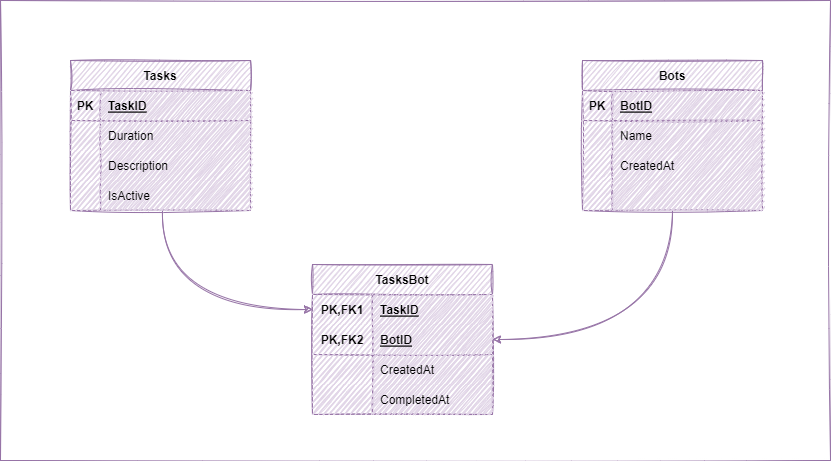

The diagram above was exported from draw.io. Its source (the exported page's mxGraphModel, read from the mxfile embedded in the PNG):
<mxGraphModel dx="1759" dy="914" grid="1" gridSize="10" guides="1" tooltips="1" connect="1" arrows="1" fold="1" page="1" pageScale="1" pageWidth="1000" pageHeight="700" math="0" shadow="0">
  <root>
    <mxCell id="0" />
    <mxCell id="1" parent="0" />
    <mxCell id="46" value="" style="rounded=0;whiteSpace=wrap;html=1;fillColor=default;strokeColor=#9673a6;gradientColor=#ffffff;sketch=1;" parent="1" vertex="1">
      <mxGeometry x="85" y="90" width="830" height="460" as="geometry" />
    </mxCell>
    <mxCell id="2" value="Tasks" style="shape=table;startSize=30;container=1;collapsible=1;childLayout=tableLayout;fixedRows=1;rowLines=0;fontStyle=1;align=center;resizeLast=1;fillColor=#e1d5e7;strokeColor=#9673a6;sketch=1;rounded=0;" parent="1" vertex="1">
      <mxGeometry x="155" y="150" width="180" height="150" as="geometry" />
    </mxCell>
    <mxCell id="3" value="" style="shape=partialRectangle;collapsible=0;dropTarget=0;pointerEvents=0;fillColor=#e1d5e7;top=0;left=0;bottom=1;right=0;points=[[0,0.5],[1,0.5]];portConstraint=eastwest;strokeColor=#9673a6;sketch=1;rounded=0;" parent="2" vertex="1">
      <mxGeometry y="30" width="180" height="30" as="geometry" />
    </mxCell>
    <mxCell id="4" value="PK" style="shape=partialRectangle;connectable=0;fillColor=#e1d5e7;top=0;left=0;bottom=0;right=0;fontStyle=1;overflow=hidden;strokeColor=#9673a6;sketch=1;rounded=0;" parent="3" vertex="1">
      <mxGeometry width="30" height="30" as="geometry">
        <mxRectangle width="30" height="30" as="alternateBounds" />
      </mxGeometry>
    </mxCell>
    <mxCell id="5" value="TaskID" style="shape=partialRectangle;connectable=0;fillColor=#e1d5e7;top=0;left=0;bottom=0;right=0;align=left;spacingLeft=6;fontStyle=5;overflow=hidden;strokeColor=#9673a6;sketch=1;rounded=0;" parent="3" vertex="1">
      <mxGeometry x="30" width="150" height="30" as="geometry">
        <mxRectangle width="150" height="30" as="alternateBounds" />
      </mxGeometry>
    </mxCell>
    <mxCell id="6" value="" style="shape=partialRectangle;collapsible=0;dropTarget=0;pointerEvents=0;fillColor=#e1d5e7;top=0;left=0;bottom=0;right=0;points=[[0,0.5],[1,0.5]];portConstraint=eastwest;strokeColor=#9673a6;sketch=1;rounded=0;" parent="2" vertex="1">
      <mxGeometry y="60" width="180" height="30" as="geometry" />
    </mxCell>
    <mxCell id="7" value="" style="shape=partialRectangle;connectable=0;fillColor=#e1d5e7;top=0;left=0;bottom=0;right=0;editable=1;overflow=hidden;strokeColor=#9673a6;sketch=1;rounded=0;" parent="6" vertex="1">
      <mxGeometry width="30" height="30" as="geometry">
        <mxRectangle width="30" height="30" as="alternateBounds" />
      </mxGeometry>
    </mxCell>
    <mxCell id="8" value="Duration" style="shape=partialRectangle;connectable=0;fillColor=#e1d5e7;top=0;left=0;bottom=0;right=0;align=left;spacingLeft=6;overflow=hidden;strokeColor=#9673a6;sketch=1;rounded=0;" parent="6" vertex="1">
      <mxGeometry x="30" width="150" height="30" as="geometry">
        <mxRectangle width="150" height="30" as="alternateBounds" />
      </mxGeometry>
    </mxCell>
    <mxCell id="9" value="" style="shape=partialRectangle;collapsible=0;dropTarget=0;pointerEvents=0;fillColor=#e1d5e7;top=0;left=0;bottom=0;right=0;points=[[0,0.5],[1,0.5]];portConstraint=eastwest;strokeColor=#9673a6;sketch=1;rounded=0;" parent="2" vertex="1">
      <mxGeometry y="90" width="180" height="30" as="geometry" />
    </mxCell>
    <mxCell id="10" value="" style="shape=partialRectangle;connectable=0;fillColor=#e1d5e7;top=0;left=0;bottom=0;right=0;editable=1;overflow=hidden;strokeColor=#9673a6;sketch=1;rounded=0;" parent="9" vertex="1">
      <mxGeometry width="30" height="30" as="geometry">
        <mxRectangle width="30" height="30" as="alternateBounds" />
      </mxGeometry>
    </mxCell>
    <mxCell id="11" value="Description" style="shape=partialRectangle;connectable=0;fillColor=#e1d5e7;top=0;left=0;bottom=0;right=0;align=left;spacingLeft=6;overflow=hidden;strokeColor=#9673a6;sketch=1;rounded=0;" parent="9" vertex="1">
      <mxGeometry x="30" width="150" height="30" as="geometry">
        <mxRectangle width="150" height="30" as="alternateBounds" />
      </mxGeometry>
    </mxCell>
    <mxCell id="12" value="" style="shape=partialRectangle;collapsible=0;dropTarget=0;pointerEvents=0;fillColor=#e1d5e7;top=0;left=0;bottom=0;right=0;points=[[0,0.5],[1,0.5]];portConstraint=eastwest;strokeColor=#9673a6;sketch=1;rounded=0;" parent="2" vertex="1">
      <mxGeometry y="120" width="180" height="30" as="geometry" />
    </mxCell>
    <mxCell id="13" value="" style="shape=partialRectangle;connectable=0;fillColor=#e1d5e7;top=0;left=0;bottom=0;right=0;editable=1;overflow=hidden;strokeColor=#9673a6;sketch=1;rounded=0;" parent="12" vertex="1">
      <mxGeometry width="30" height="30" as="geometry">
        <mxRectangle width="30" height="30" as="alternateBounds" />
      </mxGeometry>
    </mxCell>
    <mxCell id="14" value="IsActive" style="shape=partialRectangle;connectable=0;fillColor=#e1d5e7;top=0;left=0;bottom=0;right=0;align=left;spacingLeft=6;overflow=hidden;strokeColor=#9673a6;sketch=1;rounded=0;" parent="12" vertex="1">
      <mxGeometry x="30" width="150" height="30" as="geometry">
        <mxRectangle width="150" height="30" as="alternateBounds" />
      </mxGeometry>
    </mxCell>
    <mxCell id="45" style="edgeStyle=none;html=1;entryX=1;entryY=0.5;entryDx=0;entryDy=0;fillColor=#e1d5e7;strokeColor=#9673a6;sketch=1;rounded=0;curved=1;" parent="1" source="15" target="32" edge="1">
      <mxGeometry relative="1" as="geometry">
        <Array as="points">
          <mxPoint x="757" y="429" />
        </Array>
      </mxGeometry>
    </mxCell>
    <mxCell id="15" value="Bots" style="shape=table;startSize=30;container=1;collapsible=1;childLayout=tableLayout;fixedRows=1;rowLines=0;fontStyle=1;align=center;resizeLast=1;fillColor=#e1d5e7;strokeColor=#9673a6;sketch=1;rounded=0;" parent="1" vertex="1">
      <mxGeometry x="667" y="150" width="180" height="150" as="geometry" />
    </mxCell>
    <mxCell id="16" value="" style="shape=partialRectangle;collapsible=0;dropTarget=0;pointerEvents=0;fillColor=#e1d5e7;top=0;left=0;bottom=1;right=0;points=[[0,0.5],[1,0.5]];portConstraint=eastwest;strokeColor=#9673a6;sketch=1;rounded=0;" parent="15" vertex="1">
      <mxGeometry y="30" width="180" height="30" as="geometry" />
    </mxCell>
    <mxCell id="17" value="PK" style="shape=partialRectangle;connectable=0;fillColor=#e1d5e7;top=0;left=0;bottom=0;right=0;fontStyle=1;overflow=hidden;strokeColor=#9673a6;sketch=1;rounded=0;" parent="16" vertex="1">
      <mxGeometry width="30" height="30" as="geometry">
        <mxRectangle width="30" height="30" as="alternateBounds" />
      </mxGeometry>
    </mxCell>
    <mxCell id="18" value="BotID" style="shape=partialRectangle;connectable=0;fillColor=#e1d5e7;top=0;left=0;bottom=0;right=0;align=left;spacingLeft=6;fontStyle=5;overflow=hidden;strokeColor=#9673a6;sketch=1;rounded=0;" parent="16" vertex="1">
      <mxGeometry x="30" width="150" height="30" as="geometry">
        <mxRectangle width="150" height="30" as="alternateBounds" />
      </mxGeometry>
    </mxCell>
    <mxCell id="19" value="" style="shape=partialRectangle;collapsible=0;dropTarget=0;pointerEvents=0;fillColor=#e1d5e7;top=0;left=0;bottom=0;right=0;points=[[0,0.5],[1,0.5]];portConstraint=eastwest;strokeColor=#9673a6;sketch=1;rounded=0;" parent="15" vertex="1">
      <mxGeometry y="60" width="180" height="30" as="geometry" />
    </mxCell>
    <mxCell id="20" value="" style="shape=partialRectangle;connectable=0;fillColor=#e1d5e7;top=0;left=0;bottom=0;right=0;editable=1;overflow=hidden;strokeColor=#9673a6;sketch=1;rounded=0;" parent="19" vertex="1">
      <mxGeometry width="30" height="30" as="geometry">
        <mxRectangle width="30" height="30" as="alternateBounds" />
      </mxGeometry>
    </mxCell>
    <mxCell id="21" value="Name" style="shape=partialRectangle;connectable=0;fillColor=#e1d5e7;top=0;left=0;bottom=0;right=0;align=left;spacingLeft=6;overflow=hidden;strokeColor=#9673a6;sketch=1;rounded=0;" parent="19" vertex="1">
      <mxGeometry x="30" width="150" height="30" as="geometry">
        <mxRectangle width="150" height="30" as="alternateBounds" />
      </mxGeometry>
    </mxCell>
    <mxCell id="22" value="" style="shape=partialRectangle;collapsible=0;dropTarget=0;pointerEvents=0;fillColor=#e1d5e7;top=0;left=0;bottom=0;right=0;points=[[0,0.5],[1,0.5]];portConstraint=eastwest;strokeColor=#9673a6;sketch=1;rounded=0;" parent="15" vertex="1">
      <mxGeometry y="90" width="180" height="30" as="geometry" />
    </mxCell>
    <mxCell id="23" value="" style="shape=partialRectangle;connectable=0;fillColor=#e1d5e7;top=0;left=0;bottom=0;right=0;editable=1;overflow=hidden;strokeColor=#9673a6;sketch=1;rounded=0;" parent="22" vertex="1">
      <mxGeometry width="30" height="30" as="geometry">
        <mxRectangle width="30" height="30" as="alternateBounds" />
      </mxGeometry>
    </mxCell>
    <mxCell id="24" value="CreatedAt" style="shape=partialRectangle;connectable=0;fillColor=#e1d5e7;top=0;left=0;bottom=0;right=0;align=left;spacingLeft=6;overflow=hidden;strokeColor=#9673a6;sketch=1;rounded=0;" parent="22" vertex="1">
      <mxGeometry x="30" width="150" height="30" as="geometry">
        <mxRectangle width="150" height="30" as="alternateBounds" />
      </mxGeometry>
    </mxCell>
    <mxCell id="25" value="" style="shape=partialRectangle;collapsible=0;dropTarget=0;pointerEvents=0;fillColor=#e1d5e7;top=0;left=0;bottom=0;right=0;points=[[0,0.5],[1,0.5]];portConstraint=eastwest;strokeColor=#9673a6;sketch=1;rounded=0;" parent="15" vertex="1">
      <mxGeometry y="120" width="180" height="30" as="geometry" />
    </mxCell>
    <mxCell id="26" value="" style="shape=partialRectangle;connectable=0;fillColor=#e1d5e7;top=0;left=0;bottom=0;right=0;editable=1;overflow=hidden;strokeColor=#9673a6;sketch=1;rounded=0;" parent="25" vertex="1">
      <mxGeometry width="30" height="30" as="geometry">
        <mxRectangle width="30" height="30" as="alternateBounds" />
      </mxGeometry>
    </mxCell>
    <mxCell id="27" value="" style="shape=partialRectangle;connectable=0;fillColor=#e1d5e7;top=0;left=0;bottom=0;right=0;align=left;spacingLeft=6;overflow=hidden;strokeColor=#9673a6;sketch=1;rounded=0;" parent="25" vertex="1">
      <mxGeometry x="30" width="150" height="30" as="geometry">
        <mxRectangle width="150" height="30" as="alternateBounds" />
      </mxGeometry>
    </mxCell>
    <mxCell id="28" value="TasksBot" style="shape=table;startSize=30;container=1;collapsible=1;childLayout=tableLayout;fixedRows=1;rowLines=0;fontStyle=1;align=center;resizeLast=1;fillColor=#e1d5e7;strokeColor=#9673a6;sketch=1;rounded=0;" parent="1" vertex="1">
      <mxGeometry x="397" y="354" width="180" height="150" as="geometry" />
    </mxCell>
    <mxCell id="29" value="" style="shape=partialRectangle;collapsible=0;dropTarget=0;pointerEvents=0;fillColor=#e1d5e7;top=0;left=0;bottom=0;right=0;points=[[0,0.5],[1,0.5]];portConstraint=eastwest;strokeColor=#9673a6;sketch=1;rounded=0;" parent="28" vertex="1">
      <mxGeometry y="30" width="180" height="30" as="geometry" />
    </mxCell>
    <mxCell id="30" value="PK,FK1" style="shape=partialRectangle;connectable=0;fillColor=#e1d5e7;top=0;left=0;bottom=0;right=0;fontStyle=1;overflow=hidden;strokeColor=#9673a6;sketch=1;rounded=0;" parent="29" vertex="1">
      <mxGeometry width="60" height="30" as="geometry">
        <mxRectangle width="60" height="30" as="alternateBounds" />
      </mxGeometry>
    </mxCell>
    <mxCell id="31" value="TaskID" style="shape=partialRectangle;connectable=0;fillColor=#e1d5e7;top=0;left=0;bottom=0;right=0;align=left;spacingLeft=6;fontStyle=5;overflow=hidden;strokeColor=#9673a6;sketch=1;rounded=0;" parent="29" vertex="1">
      <mxGeometry x="60" width="120" height="30" as="geometry">
        <mxRectangle width="120" height="30" as="alternateBounds" />
      </mxGeometry>
    </mxCell>
    <mxCell id="32" value="" style="shape=partialRectangle;collapsible=0;dropTarget=0;pointerEvents=0;fillColor=#e1d5e7;top=0;left=0;bottom=1;right=0;points=[[0,0.5],[1,0.5]];portConstraint=eastwest;strokeColor=#9673a6;sketch=1;rounded=0;" parent="28" vertex="1">
      <mxGeometry y="60" width="180" height="30" as="geometry" />
    </mxCell>
    <mxCell id="33" value="PK,FK2" style="shape=partialRectangle;connectable=0;fillColor=#e1d5e7;top=0;left=0;bottom=0;right=0;fontStyle=1;overflow=hidden;strokeColor=#9673a6;sketch=1;rounded=0;" parent="32" vertex="1">
      <mxGeometry width="60" height="30" as="geometry">
        <mxRectangle width="60" height="30" as="alternateBounds" />
      </mxGeometry>
    </mxCell>
    <mxCell id="34" value="BotID" style="shape=partialRectangle;connectable=0;fillColor=#e1d5e7;top=0;left=0;bottom=0;right=0;align=left;spacingLeft=6;fontStyle=5;overflow=hidden;strokeColor=#9673a6;sketch=1;rounded=0;" parent="32" vertex="1">
      <mxGeometry x="60" width="120" height="30" as="geometry">
        <mxRectangle width="120" height="30" as="alternateBounds" />
      </mxGeometry>
    </mxCell>
    <mxCell id="35" value="" style="shape=partialRectangle;collapsible=0;dropTarget=0;pointerEvents=0;fillColor=#e1d5e7;top=0;left=0;bottom=0;right=0;points=[[0,0.5],[1,0.5]];portConstraint=eastwest;strokeColor=#9673a6;sketch=1;rounded=0;" parent="28" vertex="1">
      <mxGeometry y="90" width="180" height="30" as="geometry" />
    </mxCell>
    <mxCell id="36" value="" style="shape=partialRectangle;connectable=0;fillColor=#e1d5e7;top=0;left=0;bottom=0;right=0;editable=1;overflow=hidden;strokeColor=#9673a6;sketch=1;rounded=0;" parent="35" vertex="1">
      <mxGeometry width="60" height="30" as="geometry">
        <mxRectangle width="60" height="30" as="alternateBounds" />
      </mxGeometry>
    </mxCell>
    <mxCell id="37" value="CreatedAt" style="shape=partialRectangle;connectable=0;fillColor=#e1d5e7;top=0;left=0;bottom=0;right=0;align=left;spacingLeft=6;overflow=hidden;strokeColor=#9673a6;sketch=1;rounded=0;" parent="35" vertex="1">
      <mxGeometry x="60" width="120" height="30" as="geometry">
        <mxRectangle width="120" height="30" as="alternateBounds" />
      </mxGeometry>
    </mxCell>
    <mxCell id="38" value="" style="shape=partialRectangle;collapsible=0;dropTarget=0;pointerEvents=0;fillColor=#e1d5e7;top=0;left=0;bottom=0;right=0;points=[[0,0.5],[1,0.5]];portConstraint=eastwest;strokeColor=#9673a6;sketch=1;rounded=0;" parent="28" vertex="1">
      <mxGeometry y="120" width="180" height="30" as="geometry" />
    </mxCell>
    <mxCell id="39" value="" style="shape=partialRectangle;connectable=0;fillColor=#e1d5e7;top=0;left=0;bottom=0;right=0;editable=1;overflow=hidden;strokeColor=#9673a6;sketch=1;rounded=0;" parent="38" vertex="1">
      <mxGeometry width="60" height="30" as="geometry">
        <mxRectangle width="60" height="30" as="alternateBounds" />
      </mxGeometry>
    </mxCell>
    <mxCell id="40" value="CompletedAt" style="shape=partialRectangle;connectable=0;fillColor=#e1d5e7;top=0;left=0;bottom=0;right=0;align=left;spacingLeft=6;overflow=hidden;strokeColor=#9673a6;sketch=1;rounded=0;" parent="38" vertex="1">
      <mxGeometry x="60" width="120" height="30" as="geometry">
        <mxRectangle width="120" height="30" as="alternateBounds" />
      </mxGeometry>
    </mxCell>
    <mxCell id="44" style="edgeStyle=none;html=1;exitX=0.5;exitY=1;exitDx=0;exitDy=0;fillColor=#e1d5e7;strokeColor=#9673a6;sketch=1;rounded=0;curved=1;" parent="1" edge="1">
      <mxGeometry relative="1" as="geometry">
        <mxPoint x="247" y="300" as="sourcePoint" />
        <mxPoint x="397" y="399" as="targetPoint" />
        <Array as="points">
          <mxPoint x="247" y="400" />
        </Array>
      </mxGeometry>
    </mxCell>
  </root>
</mxGraphModel>